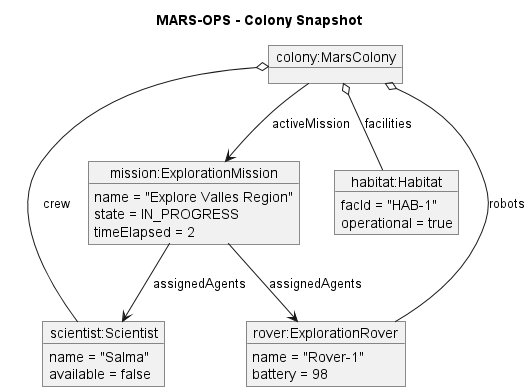

The diagram above was rendered by PlantUML. Its source (embedded in the PNG):
@startuml object_diagram
title MARS-OPS - Colony Snapshot
object "colony:MarsColony" as colony
object "scientist:Scientist" as scientist {
  name = "Salma"
  available = false
}
object "rover:ExplorationRover" as rover {
  name = "Rover-1"
  battery = 98
}
object "habitat:Habitat" as habitat {
  facId = "HAB-1"
  operational = true
}
object "mission:ExplorationMission" as mission {
  name = "Explore Valles Region"
  state = IN_PROGRESS
  timeElapsed = 2
}
colony o-- scientist : crew
colony o-- rover : robots
colony o-- habitat : facilities
colony --> mission : activeMission
mission --> scientist : assignedAgents
mission --> rover : assignedAgents
@enduml